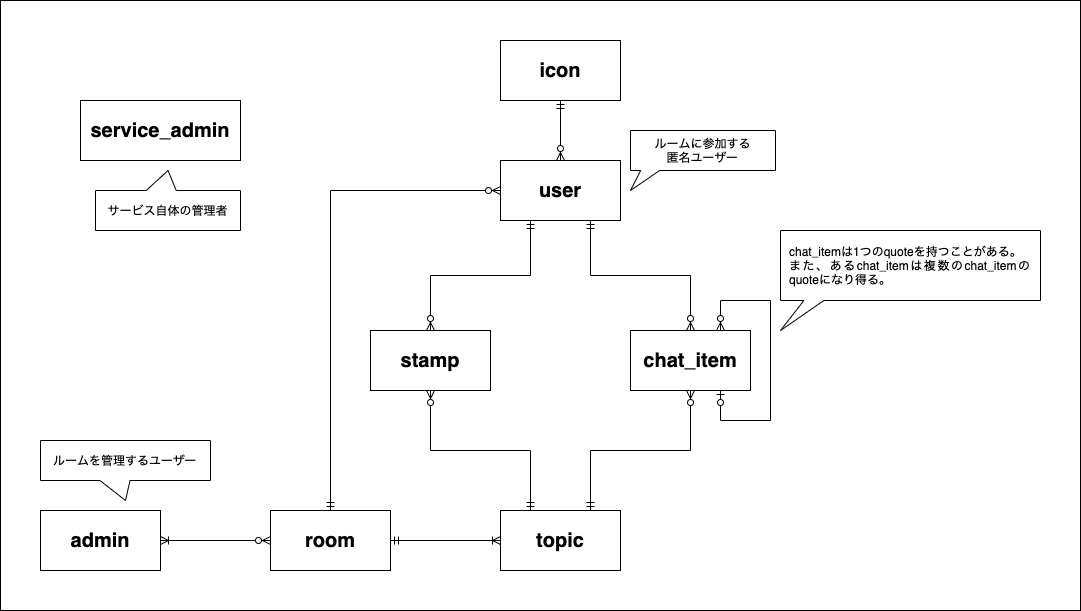

The diagram above was exported from draw.io. Its source (the exported page's mxGraphModel, read from the mxfile embedded in the PNG):
<mxGraphModel dx="1652" dy="1208" grid="1" gridSize="10" guides="1" tooltips="1" connect="1" arrows="1" fold="1" page="1" pageScale="1" pageWidth="850" pageHeight="1100" math="0" shadow="0" extFonts="Permanent Marker^https://fonts.googleapis.com/css?family=Permanent+Marker">
  <root>
    <mxCell id="0" />
    <mxCell id="1" parent="0" />
    <mxCell id="P4AM7LE_hofu_y2_VoW8-24" value="" style="rounded=0;whiteSpace=wrap;html=1;" vertex="1" parent="1">
      <mxGeometry x="10" y="450" width="1080" height="610" as="geometry" />
    </mxCell>
    <mxCell id="P4AM7LE_hofu_y2_VoW8-9" style="edgeStyle=orthogonalEdgeStyle;rounded=0;orthogonalLoop=1;jettySize=auto;html=1;exitX=1;exitY=0.5;exitDx=0;exitDy=0;startArrow=ERmandOne;startFill=0;endArrow=ERoneToMany;endFill=0;" edge="1" parent="1" source="P4AM7LE_hofu_y2_VoW8-1" target="P4AM7LE_hofu_y2_VoW8-2">
      <mxGeometry relative="1" as="geometry" />
    </mxCell>
    <mxCell id="P4AM7LE_hofu_y2_VoW8-1" value="&lt;b&gt;&lt;font style=&quot;font-size: 20px&quot;&gt;room&lt;/font&gt;&lt;/b&gt;" style="rounded=0;whiteSpace=wrap;html=1;" vertex="1" parent="1">
      <mxGeometry x="280" y="960" width="120" height="60" as="geometry" />
    </mxCell>
    <mxCell id="P4AM7LE_hofu_y2_VoW8-2" value="&lt;b&gt;&lt;font style=&quot;font-size: 20px&quot;&gt;topic&lt;/font&gt;&lt;/b&gt;" style="rounded=0;whiteSpace=wrap;html=1;" vertex="1" parent="1">
      <mxGeometry x="510" y="960" width="120" height="60" as="geometry" />
    </mxCell>
    <mxCell id="P4AM7LE_hofu_y2_VoW8-15" style="edgeStyle=orthogonalEdgeStyle;rounded=0;orthogonalLoop=1;jettySize=auto;html=1;exitX=0.5;exitY=0;exitDx=0;exitDy=0;entryX=0.5;entryY=1;entryDx=0;entryDy=0;startArrow=ERzeroToMany;startFill=1;endArrow=ERmandOne;endFill=0;" edge="1" parent="1" source="P4AM7LE_hofu_y2_VoW8-3" target="P4AM7LE_hofu_y2_VoW8-4">
      <mxGeometry relative="1" as="geometry" />
    </mxCell>
    <mxCell id="P4AM7LE_hofu_y2_VoW8-16" style="edgeStyle=orthogonalEdgeStyle;rounded=0;orthogonalLoop=1;jettySize=auto;html=1;startArrow=ERzeroToMany;startFill=1;endArrow=ERmandOne;endFill=0;" edge="1" parent="1" source="P4AM7LE_hofu_y2_VoW8-3" target="P4AM7LE_hofu_y2_VoW8-1">
      <mxGeometry relative="1" as="geometry" />
    </mxCell>
    <mxCell id="P4AM7LE_hofu_y2_VoW8-3" value="&lt;b&gt;&lt;font style=&quot;font-size: 20px&quot;&gt;user&lt;/font&gt;&lt;/b&gt;" style="rounded=0;whiteSpace=wrap;html=1;" vertex="1" parent="1">
      <mxGeometry x="510" y="610" width="120" height="60" as="geometry" />
    </mxCell>
    <mxCell id="P4AM7LE_hofu_y2_VoW8-4" value="&lt;b&gt;&lt;font style=&quot;font-size: 20px&quot;&gt;icon&lt;/font&gt;&lt;/b&gt;" style="rounded=0;whiteSpace=wrap;html=1;" vertex="1" parent="1">
      <mxGeometry x="510" y="490" width="120" height="60" as="geometry" />
    </mxCell>
    <mxCell id="P4AM7LE_hofu_y2_VoW8-12" style="edgeStyle=orthogonalEdgeStyle;rounded=0;orthogonalLoop=1;jettySize=auto;html=1;exitX=0.5;exitY=1;exitDx=0;exitDy=0;entryX=0.75;entryY=0;entryDx=0;entryDy=0;startArrow=ERzeroToMany;startFill=1;endArrow=ERmandOne;endFill=0;" edge="1" parent="1" source="P4AM7LE_hofu_y2_VoW8-5" target="P4AM7LE_hofu_y2_VoW8-2">
      <mxGeometry relative="1" as="geometry" />
    </mxCell>
    <mxCell id="P4AM7LE_hofu_y2_VoW8-14" style="edgeStyle=orthogonalEdgeStyle;rounded=0;orthogonalLoop=1;jettySize=auto;html=1;exitX=0.5;exitY=0;exitDx=0;exitDy=0;entryX=0.75;entryY=1;entryDx=0;entryDy=0;startArrow=ERzeroToMany;startFill=1;endArrow=ERmandOne;endFill=0;" edge="1" parent="1" source="P4AM7LE_hofu_y2_VoW8-5" target="P4AM7LE_hofu_y2_VoW8-3">
      <mxGeometry relative="1" as="geometry" />
    </mxCell>
    <mxCell id="P4AM7LE_hofu_y2_VoW8-5" value="&lt;span style=&quot;font-size: 20px&quot;&gt;&lt;b&gt;chat_item&lt;/b&gt;&lt;/span&gt;" style="rounded=0;whiteSpace=wrap;html=1;" vertex="1" parent="1">
      <mxGeometry x="640" y="780" width="120" height="60" as="geometry" />
    </mxCell>
    <mxCell id="P4AM7LE_hofu_y2_VoW8-10" style="edgeStyle=orthogonalEdgeStyle;rounded=0;orthogonalLoop=1;jettySize=auto;html=1;exitX=1;exitY=0.5;exitDx=0;exitDy=0;entryX=0;entryY=0.5;entryDx=0;entryDy=0;startArrow=ERoneToMany;startFill=0;endArrow=ERzeroToMany;endFill=1;" edge="1" parent="1" source="P4AM7LE_hofu_y2_VoW8-6" target="P4AM7LE_hofu_y2_VoW8-1">
      <mxGeometry relative="1" as="geometry" />
    </mxCell>
    <mxCell id="P4AM7LE_hofu_y2_VoW8-6" value="&lt;b&gt;&lt;font style=&quot;font-size: 20px&quot;&gt;admin&lt;/font&gt;&lt;/b&gt;" style="rounded=0;whiteSpace=wrap;html=1;" vertex="1" parent="1">
      <mxGeometry x="50" y="960" width="120" height="60" as="geometry" />
    </mxCell>
    <mxCell id="P4AM7LE_hofu_y2_VoW8-7" value="&lt;b&gt;&lt;font style=&quot;font-size: 20px&quot;&gt;service_admin&lt;/font&gt;&lt;/b&gt;" style="rounded=0;whiteSpace=wrap;html=1;" vertex="1" parent="1">
      <mxGeometry x="90" y="550" width="160" height="60" as="geometry" />
    </mxCell>
    <mxCell id="P4AM7LE_hofu_y2_VoW8-11" style="edgeStyle=orthogonalEdgeStyle;rounded=0;orthogonalLoop=1;jettySize=auto;html=1;exitX=0.5;exitY=1;exitDx=0;exitDy=0;startArrow=ERzeroToMany;startFill=1;endArrow=ERmandOne;endFill=0;entryX=0.25;entryY=0;entryDx=0;entryDy=0;" edge="1" parent="1" source="P4AM7LE_hofu_y2_VoW8-8" target="P4AM7LE_hofu_y2_VoW8-2">
      <mxGeometry relative="1" as="geometry">
        <mxPoint x="533" y="960" as="targetPoint" />
      </mxGeometry>
    </mxCell>
    <mxCell id="P4AM7LE_hofu_y2_VoW8-13" style="edgeStyle=orthogonalEdgeStyle;rounded=0;orthogonalLoop=1;jettySize=auto;html=1;exitX=0.5;exitY=0;exitDx=0;exitDy=0;entryX=0.25;entryY=1;entryDx=0;entryDy=0;startArrow=ERzeroToMany;startFill=1;endArrow=ERmandOne;endFill=0;" edge="1" parent="1" source="P4AM7LE_hofu_y2_VoW8-8" target="P4AM7LE_hofu_y2_VoW8-3">
      <mxGeometry relative="1" as="geometry" />
    </mxCell>
    <mxCell id="P4AM7LE_hofu_y2_VoW8-8" value="&lt;b&gt;&lt;font style=&quot;font-size: 20px&quot;&gt;stamp&lt;/font&gt;&lt;/b&gt;" style="rounded=0;whiteSpace=wrap;html=1;" vertex="1" parent="1">
      <mxGeometry x="380" y="780" width="120" height="60" as="geometry" />
    </mxCell>
    <mxCell id="P4AM7LE_hofu_y2_VoW8-17" style="edgeStyle=orthogonalEdgeStyle;rounded=0;orthogonalLoop=1;jettySize=auto;html=1;exitX=0.75;exitY=0;exitDx=0;exitDy=0;entryX=0.75;entryY=1;entryDx=0;entryDy=0;startArrow=ERzeroToMany;startFill=1;endArrow=ERzeroToOne;endFill=1;" edge="1" parent="1" source="P4AM7LE_hofu_y2_VoW8-5" target="P4AM7LE_hofu_y2_VoW8-5">
      <mxGeometry relative="1" as="geometry">
        <Array as="points">
          <mxPoint x="730" y="750" />
          <mxPoint x="780" y="750" />
          <mxPoint x="780" y="870" />
          <mxPoint x="730" y="870" />
        </Array>
      </mxGeometry>
    </mxCell>
    <mxCell id="P4AM7LE_hofu_y2_VoW8-18" value="&lt;div style=&quot;text-align: justify&quot;&gt;chat_itemは1つのquoteを持つことがある。&lt;/div&gt;&lt;div style=&quot;text-align: justify&quot;&gt;また、あるchat_itemは複数のchat_itemのquoteになり得る。&lt;/div&gt;" style="shape=callout;whiteSpace=wrap;html=1;perimeter=calloutPerimeter;position2=0;size=30;position=0.09;spacingLeft=0;spacingRight=0;spacing=10;" vertex="1" parent="1">
      <mxGeometry x="790" y="680" width="260" height="100" as="geometry" />
    </mxCell>
    <mxCell id="P4AM7LE_hofu_y2_VoW8-19" value="サービス自体の管理者" style="shape=callout;whiteSpace=wrap;html=1;perimeter=calloutPerimeter;flipV=1;size=20;position=0.35;base=30;spacing=10;" vertex="1" parent="1">
      <mxGeometry x="105" y="620" width="145" height="60" as="geometry" />
    </mxCell>
    <mxCell id="P4AM7LE_hofu_y2_VoW8-22" value="ルームを管理するユーザー" style="shape=callout;whiteSpace=wrap;html=1;perimeter=calloutPerimeter;flipV=0;size=20;position=0.35;base=30;spacing=10;" vertex="1" parent="1">
      <mxGeometry x="50" y="890" width="170" height="60" as="geometry" />
    </mxCell>
    <mxCell id="P4AM7LE_hofu_y2_VoW8-23" value="ルームに参加する&lt;br&gt;匿名ユーザー" style="shape=callout;whiteSpace=wrap;html=1;perimeter=calloutPerimeter;flipV=0;size=20;position=0.07;base=19;spacing=10;position2=0;" vertex="1" parent="1">
      <mxGeometry x="640" y="580" width="145" height="60" as="geometry" />
    </mxCell>
  </root>
</mxGraphModel>